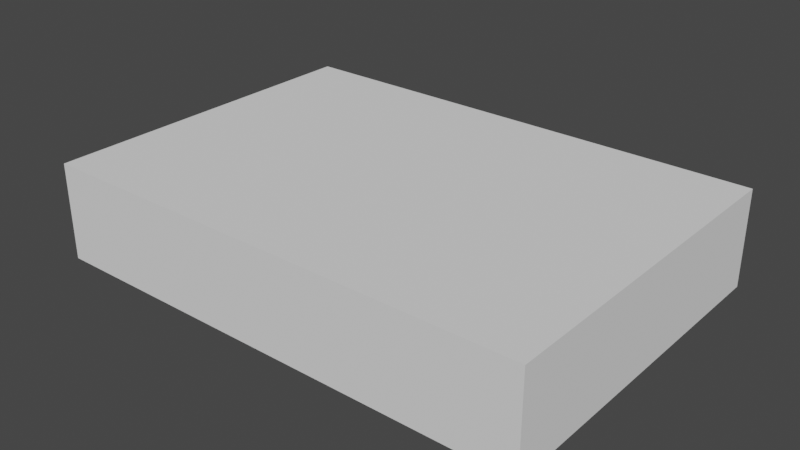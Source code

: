 # Source: BaseTileModel.blend  (saved by Blender 2.82.7; exported with 4.5.12 LTS)
import bpy
from mathutils import Matrix  # noqa: F401  (used for matrix-valued properties, if any)

bpy.ops.wm.read_factory_settings(use_empty=True)
scene = bpy.context.scene
scene.name = 'Scene'

# ---- collections
col_collection = bpy.data.collections.new('Collection'); scene.collection.children.link(col_collection)

# ---- world
world_world = bpy.data.worlds.new('World'); scene.world = world_world
world_world.use_nodes = True; world_world.node_tree.nodes.clear()
_N = world_world.node_tree.nodes; _L = world_world.node_tree.links
n0 = _N.new('ShaderNodeOutputWorld'); n0.name = 'World Output'; n0.location = (300, 300)
n1 = _N.new('ShaderNodeBackground'); n1.name = 'Background'; n1.location = (10, 300)
n1.inputs[0].default_value = (0.05088, 0.05088, 0.05088, 1.0)
_L.new(n1.outputs[0], n0.inputs[0])
n0.is_active_output = True
world_world.color = (0.05088, 0.05088, 0.05088)
world_world.use_sun_shadow = False
world_world.sun_shadow_jitter_overblur = 0.0

# ---- meshes
me_cube_003 = bpy.data.meshes.new('Cube.003')
me_cube_003.from_pydata([(-3.6, -2.5, -0.7), (-3.6, -2.5, 0.7), (-3.6, 2.5, -0.7), (-3.6, 2.5, 0.7), (3.6, -2.5, -0.7), (3.6, -2.5, 0.7), (3.6, 2.5, -0.7), (3.6, 2.5, 0.7)], [], [(0, 1, 3, 2), (2, 3, 7, 6), (6, 7, 5, 4), (4, 5, 1, 0), (2, 6, 4, 0), (7, 3, 1, 5)])
_uv = me_cube_003.uv_layers.new(name='UVMap')
_uv.uv.foreach_set('vector', [0.375, 0.0, 0.625, 0.0, 0.625, 0.25, 0.375, 0.25, 0.375, 0.25, 0.625, 0.25, 0.625, 0.5, 0.375, 0.5, 0.375, 0.5, 0.625, 0.5, 0.625, 0.75, 0.375, 0.75, 0.375, 0.75, 0.625, 0.75, 0.625, 1.0, 0.375, 1.0, 0.125, 0.5, 0.375, 0.5, 0.375, 0.75, 0.125, 0.75, 0.625, 0.5, 0.875, 0.5, 0.875, 0.75, 0.625, 0.75])
me_cube_003.use_remesh_fix_poles = True
me_cube_003.use_remesh_preserve_attributes = False
me_cube_003.use_mirror_vertex_groups = False
me_cube_003.update()

# ---- objects
ob_basetilemodel = bpy.data.objects.new('BaseTileModel', me_cube_003)

# ---- transforms, parenting, visibility, modifiers, constraints
ob_basetilemodel.location = (0.0, 0.0, 0.0)
ob_basetilemodel.lineart.crease_threshold = 0.0

# ---- collection membership
col_collection.objects.link(ob_basetilemodel)

# ---- scene / render settings (as saved in the file)
scene.frame_start = 1; scene.frame_end = 250; scene.frame_set(1)
scene.render.engine = 'BLENDER_EEVEE_NEXT'
scene.cycles.use_denoising = False
scene.cycles.samples = 128
scene.cycles.sampling_pattern = 'TABULATED_SOBOL'
scene.cycles.use_adaptive_sampling = False
scene.cycles.use_light_tree = False
scene.view_settings.view_transform = 'Filmic'
bpy.context.view_layer.update()

# ---- added for rendering (the .blend has no active camera and no usable light): camera, sun
cam_auto = bpy.data.cameras.new('AutoCamera')
cam_auto.lens = 50.0
cam_auto.sensor_width = 36.0
cam_auto.clip_end = 1000.0
ob_auto_camera = bpy.data.objects.new('AutoCamera', cam_auto)
scene.collection.objects.link(ob_auto_camera)
ob_auto_camera.location = (8.21316, -9.85579, 6.57053)
ob_auto_camera.rotation_euler = (1.09748, -7.21219e-08, 0.694738)
scene.camera = ob_auto_camera
light_auto_sun = bpy.data.lights.new('AutoSun', 'SUN')
light_auto_sun.energy = 3.0
light_auto_sun.angle = 0.0523599
ob_auto_sun = bpy.data.objects.new('AutoSun', light_auto_sun)
scene.collection.objects.link(ob_auto_sun)
ob_auto_sun.rotation_euler = (0.872665, 0.174533, 0.523599)
bpy.context.view_layer.update()
